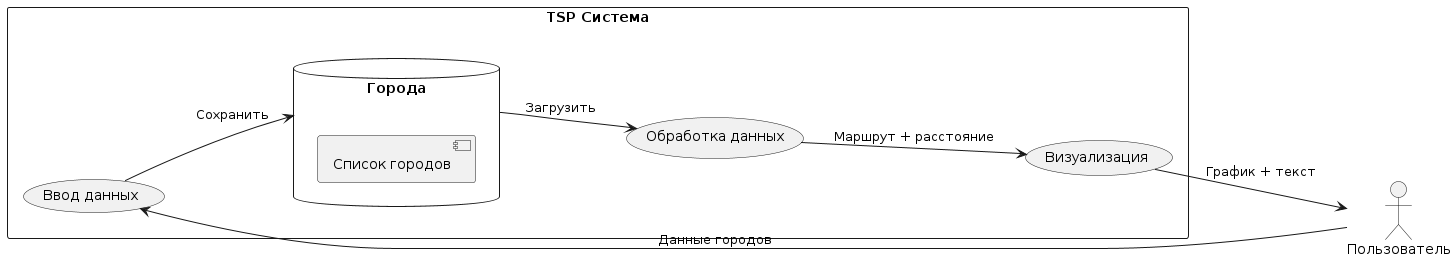

The diagram above was rendered by PlantUML. Its source (embedded in the PNG):
@startuml
left to right direction
actor Пользователь as user

rectangle "TSP Система" as system {
  (Ввод данных) as input
  (Обработка данных) as process
  (Визуализация) as output

  database "Города" as cities {
    [Список городов]
  }

  input --> cities : Сохранить
  cities --> process : Загрузить
  process --> output : Маршрут + расстояние
}

user --> input : Данные городов
output --> user : График + текст
@enduml